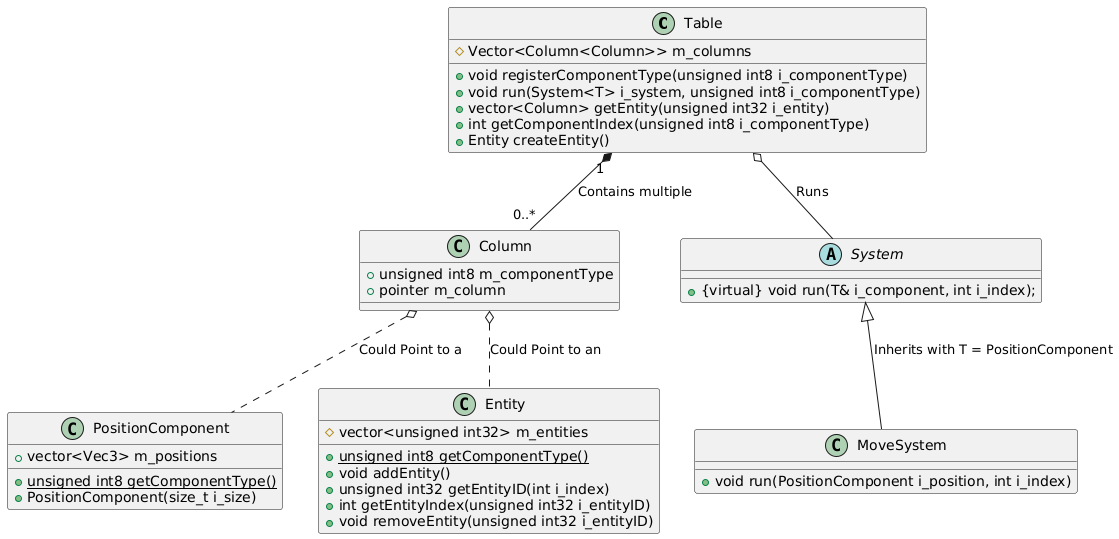

The diagram above was rendered by PlantUML. Its source (embedded in the PNG):
@startuml

class Table {
	# Vector<Column<Column>> m_columns
	+ void registerComponentType(unsigned int8 i_componentType)
	+ void run(System<T> i_system, unsigned int8 i_componentType)
    + vector<Column> getEntity(unsigned int32 i_entity)
    + int getComponentIndex(unsigned int8 i_componentType)
	+ Entity createEntity()
}

class Column {
    + unsigned int8 m_componentType
	+ pointer m_column
}

class PositionComponent {
	+ vector<Vec3> m_positions
    + {static} unsigned int8 getComponentType()
	+ PositionComponent(size_t i_size)
}

class Entity { 
	# vector<unsigned int32> m_entities
	+ {static} unsigned int8 getComponentType()
	+ void addEntity()
	+ unsigned int32 getEntityID(int i_index)
	+ int getEntityIndex(unsigned int32 i_entityID)
	+ void removeEntity(unsigned int32 i_entityID)
}

abstract class System {
	+ {virtual} void run(T& i_component, int i_index);
}

class MoveSystem {
	+ void run(PositionComponent i_position, int i_index)
}

Table "1" *-- "0..*" Column : "Contains multiple"
Column o.. PositionComponent : "Could Point to a"
Column o.. Entity : "Could Point to an"
System <|-- MoveSystem : "Inherits with T = PositionComponent"
Table o-- System : "Runs"

@enduml